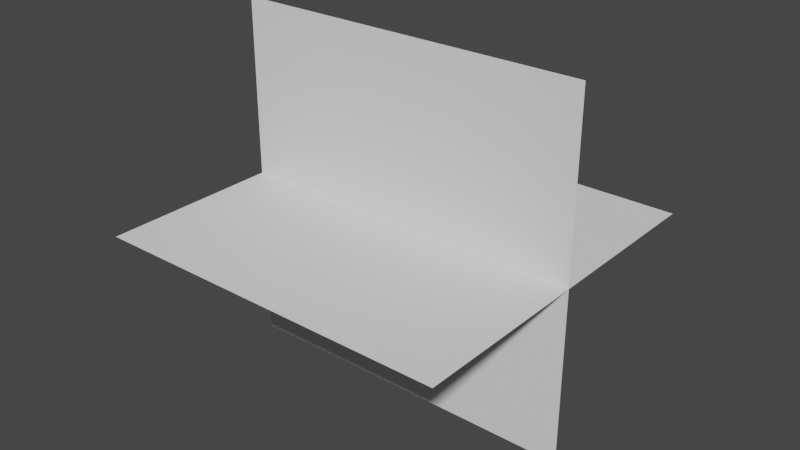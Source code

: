 # Source: planes.blend  (saved by Blender 3.1.7; exported with 4.5.12 LTS)
import bpy
from mathutils import Matrix  # noqa: F401  (used for matrix-valued properties, if any)

bpy.ops.wm.read_factory_settings(use_empty=True)
scene = bpy.context.scene
scene.name = 'Scene'

# ---- world
world_world = bpy.data.worlds.new('World'); scene.world = world_world
world_world.use_nodes = True; world_world.node_tree.nodes.clear()
_N = world_world.node_tree.nodes; _L = world_world.node_tree.links
n0 = _N.new('ShaderNodeOutputWorld'); n0.name = 'World Output'; n0.location = (300, 300)
n1 = _N.new('ShaderNodeBackground'); n1.name = 'Background'; n1.location = (10, 300)
n1.inputs[0].default_value = (0.05088, 0.05088, 0.05088, 1.0)
_L.new(n1.outputs[0], n0.inputs[0])
n0.is_active_output = True
world_world.color = (0.05088, 0.05088, 0.05088)
world_world.use_sun_shadow = False
world_world.sun_shadow_jitter_overblur = 0.0

# ---- meshes
me_plane = bpy.data.meshes.new('Plane')
me_plane.from_pydata([(-2.0, 0.0, -1.0), (-5.96e-08, 0.0, -1.0), (-2.0, 0.0, 1.0), (-5.96e-08, 0.0, 1.0)], [], [(0, 1, 3, 2)])
_uv = me_plane.uv_layers.new(name='UVMap')
_uv.uv.foreach_set('vector', [1.0, 1.0, 0.0, 1.0, 1.192e-07, 0.0, 1.0, 1.192e-07])
me_plane.use_remesh_fix_poles = True
me_plane.use_remesh_preserve_attributes = False
me_plane.update()
me_plane_001 = bpy.data.meshes.new('Plane.001')
me_plane_001.from_pydata([(-2.0, -1.0, 0.0), (0.0, -1.0, 0.0), (-2.0, 1.0, 0.0), (0.0, 1.0, 0.0)], [], [(0, 1, 3, 2)])
_uv = me_plane_001.uv_layers.new(name='UVMap')
_uv.uv.foreach_set('vector', [1.0, 1.0, 0.0, 1.0, 1.192e-07, 0.0, 1.0, 1.192e-07])
me_plane_001.use_remesh_fix_poles = True
me_plane_001.use_remesh_preserve_attributes = False
me_plane_001.update()

# ---- objects
ob_plane = bpy.data.objects.new('Plane', me_plane)
ob_plane_001 = bpy.data.objects.new('Plane.001', me_plane_001)

# ---- transforms, parenting, visibility, modifiers, constraints
ob_plane.location = (0.0, 0.0, 0.0)
ob_plane_001.location = (0.0, 0.0, 0.0)

# ---- collection membership
scene.collection.objects.link(ob_plane)
scene.collection.objects.link(ob_plane_001)

# ---- scene / render settings (as saved in the file)
scene.frame_start = 1; scene.frame_end = 250; scene.frame_set(1)
scene.render.engine = 'BLENDER_EEVEE_NEXT'
scene.cycles.sampling_pattern = 'TABULATED_SOBOL'
scene.cycles.use_light_tree = False
scene.view_settings.view_transform = 'Filmic'
bpy.context.view_layer.update()

# ---- added for rendering (the .blend has no active camera and no usable light): camera, sun
cam_auto = bpy.data.cameras.new('AutoCamera')
cam_auto.lens = 50.0
cam_auto.sensor_width = 36.0
cam_auto.clip_end = 1000.0
ob_auto_camera = bpy.data.objects.new('AutoCamera', cam_auto)
scene.collection.objects.link(ob_auto_camera)
ob_auto_camera.location = (2.20507, -3.84609, 2.56406)
ob_auto_camera.rotation_euler = (1.09748, -7.21219e-08, 0.694738)
scene.camera = ob_auto_camera
light_auto_sun = bpy.data.lights.new('AutoSun', 'SUN')
light_auto_sun.energy = 3.0
light_auto_sun.angle = 0.0523599
ob_auto_sun = bpy.data.objects.new('AutoSun', light_auto_sun)
scene.collection.objects.link(ob_auto_sun)
ob_auto_sun.rotation_euler = (0.872665, 0.174533, 0.523599)
bpy.context.view_layer.update()
